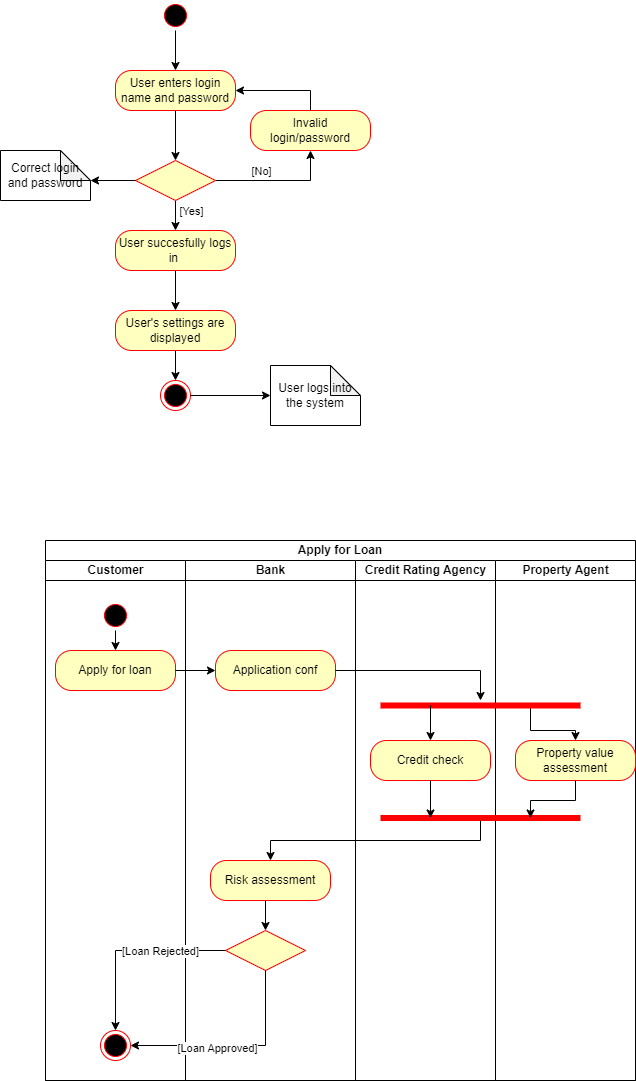

The diagram above was exported from draw.io. Its source (the exported page's mxGraphModel, read from the mxfile embedded in the PNG):
<mxGraphModel dx="955" dy="506" grid="1" gridSize="10" guides="1" tooltips="1" connect="1" arrows="1" fold="1" page="1" pageScale="1" pageWidth="850" pageHeight="1100" math="0" shadow="0">
  <root>
    <mxCell id="0" />
    <mxCell id="1" parent="0" />
    <mxCell id="HeLbQgJlljO21HpzN_nb-9" style="edgeStyle=orthogonalEdgeStyle;rounded=0;orthogonalLoop=1;jettySize=auto;html=1;exitX=0.5;exitY=1;exitDx=0;exitDy=0;entryX=0.5;entryY=0;entryDx=0;entryDy=0;" edge="1" parent="1" source="HeLbQgJlljO21HpzN_nb-3" target="HeLbQgJlljO21HpzN_nb-6">
      <mxGeometry relative="1" as="geometry" />
    </mxCell>
    <mxCell id="HeLbQgJlljO21HpzN_nb-3" value="User enters login name and password" style="rounded=1;whiteSpace=wrap;html=1;arcSize=40;fontColor=#000000;fillColor=#ffffc0;strokeColor=#ff0000;" vertex="1" parent="1">
      <mxGeometry x="315" y="70" width="120" height="40" as="geometry" />
    </mxCell>
    <mxCell id="HeLbQgJlljO21HpzN_nb-16" style="edgeStyle=orthogonalEdgeStyle;rounded=0;orthogonalLoop=1;jettySize=auto;html=1;exitX=1;exitY=0.5;exitDx=0;exitDy=0;entryX=0.5;entryY=1;entryDx=0;entryDy=0;" edge="1" parent="1" source="HeLbQgJlljO21HpzN_nb-6" target="HeLbQgJlljO21HpzN_nb-13">
      <mxGeometry relative="1" as="geometry" />
    </mxCell>
    <mxCell id="HeLbQgJlljO21HpzN_nb-20" value="[No]" style="edgeLabel;html=1;align=center;verticalAlign=middle;resizable=0;points=[];" vertex="1" connectable="0" parent="HeLbQgJlljO21HpzN_nb-16">
      <mxGeometry x="-0.3989" y="3" relative="1" as="geometry">
        <mxPoint x="7" y="-7" as="offset" />
      </mxGeometry>
    </mxCell>
    <mxCell id="HeLbQgJlljO21HpzN_nb-23" style="edgeStyle=orthogonalEdgeStyle;rounded=0;orthogonalLoop=1;jettySize=auto;html=1;exitX=0.5;exitY=1;exitDx=0;exitDy=0;entryX=0.5;entryY=0;entryDx=0;entryDy=0;" edge="1" parent="1" source="HeLbQgJlljO21HpzN_nb-6" target="HeLbQgJlljO21HpzN_nb-21">
      <mxGeometry relative="1" as="geometry" />
    </mxCell>
    <mxCell id="HeLbQgJlljO21HpzN_nb-24" value="[Yes]" style="edgeLabel;html=1;align=center;verticalAlign=middle;resizable=0;points=[];" vertex="1" connectable="0" parent="HeLbQgJlljO21HpzN_nb-23">
      <mxGeometry x="-0.3143" y="2" relative="1" as="geometry">
        <mxPoint x="13" as="offset" />
      </mxGeometry>
    </mxCell>
    <mxCell id="HeLbQgJlljO21HpzN_nb-6" value="" style="rhombus;whiteSpace=wrap;html=1;fontColor=#000000;fillColor=#ffffc0;strokeColor=#ff0000;" vertex="1" parent="1">
      <mxGeometry x="335" y="160" width="80" height="40" as="geometry" />
    </mxCell>
    <mxCell id="HeLbQgJlljO21HpzN_nb-19" style="edgeStyle=orthogonalEdgeStyle;rounded=0;orthogonalLoop=1;jettySize=auto;html=1;exitX=0.5;exitY=0;exitDx=0;exitDy=0;entryX=1;entryY=0.5;entryDx=0;entryDy=0;" edge="1" parent="1" source="HeLbQgJlljO21HpzN_nb-13" target="HeLbQgJlljO21HpzN_nb-3">
      <mxGeometry relative="1" as="geometry" />
    </mxCell>
    <mxCell id="HeLbQgJlljO21HpzN_nb-13" value="Invalid login/password" style="rounded=1;whiteSpace=wrap;html=1;arcSize=40;fontColor=#000000;fillColor=#ffffc0;strokeColor=#ff0000;" vertex="1" parent="1">
      <mxGeometry x="450" y="110" width="120" height="40" as="geometry" />
    </mxCell>
    <mxCell id="HeLbQgJlljO21HpzN_nb-27" style="edgeStyle=orthogonalEdgeStyle;rounded=0;orthogonalLoop=1;jettySize=auto;html=1;exitX=0.5;exitY=1;exitDx=0;exitDy=0;entryX=0.5;entryY=0;entryDx=0;entryDy=0;" edge="1" parent="1" source="HeLbQgJlljO21HpzN_nb-21" target="HeLbQgJlljO21HpzN_nb-25">
      <mxGeometry relative="1" as="geometry" />
    </mxCell>
    <mxCell id="HeLbQgJlljO21HpzN_nb-21" value="User succesfully logs in&amp;nbsp;" style="rounded=1;whiteSpace=wrap;html=1;arcSize=40;fontColor=#000000;fillColor=#ffffc0;strokeColor=#ff0000;" vertex="1" parent="1">
      <mxGeometry x="315" y="230" width="120" height="40" as="geometry" />
    </mxCell>
    <mxCell id="HeLbQgJlljO21HpzN_nb-32" style="edgeStyle=orthogonalEdgeStyle;rounded=0;orthogonalLoop=1;jettySize=auto;html=1;exitX=0.5;exitY=1;exitDx=0;exitDy=0;entryX=0.5;entryY=0;entryDx=0;entryDy=0;" edge="1" parent="1" source="HeLbQgJlljO21HpzN_nb-25" target="HeLbQgJlljO21HpzN_nb-31">
      <mxGeometry relative="1" as="geometry" />
    </mxCell>
    <mxCell id="HeLbQgJlljO21HpzN_nb-25" value="User's settings are displayed" style="rounded=1;whiteSpace=wrap;html=1;arcSize=40;fontColor=#000000;fillColor=#ffffc0;strokeColor=#ff0000;" vertex="1" parent="1">
      <mxGeometry x="315" y="310" width="120" height="40" as="geometry" />
    </mxCell>
    <mxCell id="HeLbQgJlljO21HpzN_nb-30" style="edgeStyle=orthogonalEdgeStyle;rounded=0;orthogonalLoop=1;jettySize=auto;html=1;exitX=0.5;exitY=1;exitDx=0;exitDy=0;entryX=0.5;entryY=0;entryDx=0;entryDy=0;" edge="1" parent="1" source="HeLbQgJlljO21HpzN_nb-28" target="HeLbQgJlljO21HpzN_nb-3">
      <mxGeometry relative="1" as="geometry" />
    </mxCell>
    <mxCell id="HeLbQgJlljO21HpzN_nb-28" value="" style="ellipse;html=1;shape=startState;fillColor=#000000;strokeColor=#ff0000;" vertex="1" parent="1">
      <mxGeometry x="360" width="30" height="30" as="geometry" />
    </mxCell>
    <mxCell id="HeLbQgJlljO21HpzN_nb-31" value="" style="ellipse;html=1;shape=endState;fillColor=#000000;strokeColor=#ff0000;" vertex="1" parent="1">
      <mxGeometry x="360" y="380" width="30" height="30" as="geometry" />
    </mxCell>
    <mxCell id="HeLbQgJlljO21HpzN_nb-33" value="Correct login and password" style="shape=note;whiteSpace=wrap;html=1;backgroundOutline=1;darkOpacity=0.05;" vertex="1" parent="1">
      <mxGeometry x="200" y="150" width="90" height="50" as="geometry" />
    </mxCell>
    <mxCell id="HeLbQgJlljO21HpzN_nb-34" style="edgeStyle=orthogonalEdgeStyle;rounded=0;orthogonalLoop=1;jettySize=auto;html=1;exitX=0;exitY=0.5;exitDx=0;exitDy=0;entryX=0;entryY=0;entryDx=90;entryDy=30;entryPerimeter=0;" edge="1" parent="1" source="HeLbQgJlljO21HpzN_nb-6" target="HeLbQgJlljO21HpzN_nb-33">
      <mxGeometry relative="1" as="geometry" />
    </mxCell>
    <mxCell id="HeLbQgJlljO21HpzN_nb-36" value="User logs into the system" style="shape=note;whiteSpace=wrap;html=1;backgroundOutline=1;darkOpacity=0.05;" vertex="1" parent="1">
      <mxGeometry x="470" y="365" width="90" height="60" as="geometry" />
    </mxCell>
    <mxCell id="HeLbQgJlljO21HpzN_nb-37" style="edgeStyle=orthogonalEdgeStyle;rounded=0;orthogonalLoop=1;jettySize=auto;html=1;entryX=0;entryY=0.5;entryDx=0;entryDy=0;entryPerimeter=0;" edge="1" parent="1" source="HeLbQgJlljO21HpzN_nb-31" target="HeLbQgJlljO21HpzN_nb-36">
      <mxGeometry relative="1" as="geometry" />
    </mxCell>
    <mxCell id="HeLbQgJlljO21HpzN_nb-38" value="Apply for Loan" style="swimlane;html=1;childLayout=stackLayout;resizeParent=1;resizeParentMax=0;startSize=20;whiteSpace=wrap;" vertex="1" parent="1">
      <mxGeometry x="245" y="540" width="590" height="540" as="geometry">
        <mxRectangle x="245" y="550" width="70" height="30" as="alternateBounds" />
      </mxGeometry>
    </mxCell>
    <mxCell id="HeLbQgJlljO21HpzN_nb-39" value="Customer" style="swimlane;html=1;startSize=20;" vertex="1" parent="HeLbQgJlljO21HpzN_nb-38">
      <mxGeometry y="20" width="140" height="520" as="geometry">
        <mxRectangle y="20" width="40" height="460" as="alternateBounds" />
      </mxGeometry>
    </mxCell>
    <mxCell id="HeLbQgJlljO21HpzN_nb-55" style="edgeStyle=orthogonalEdgeStyle;rounded=0;orthogonalLoop=1;jettySize=auto;html=1;exitX=0.5;exitY=1;exitDx=0;exitDy=0;entryX=0.5;entryY=0;entryDx=0;entryDy=0;" edge="1" parent="HeLbQgJlljO21HpzN_nb-39" source="HeLbQgJlljO21HpzN_nb-49" target="HeLbQgJlljO21HpzN_nb-51">
      <mxGeometry relative="1" as="geometry" />
    </mxCell>
    <mxCell id="HeLbQgJlljO21HpzN_nb-49" value="" style="ellipse;html=1;shape=startState;fillColor=#000000;strokeColor=#ff0000;" vertex="1" parent="HeLbQgJlljO21HpzN_nb-39">
      <mxGeometry x="55" y="40" width="30" height="30" as="geometry" />
    </mxCell>
    <mxCell id="HeLbQgJlljO21HpzN_nb-51" value="Apply for loan" style="rounded=1;whiteSpace=wrap;html=1;arcSize=40;fontColor=#000000;fillColor=#ffffc0;strokeColor=#ff0000;" vertex="1" parent="HeLbQgJlljO21HpzN_nb-39">
      <mxGeometry x="10" y="90" width="120" height="40" as="geometry" />
    </mxCell>
    <mxCell id="HeLbQgJlljO21HpzN_nb-86" value="" style="ellipse;html=1;shape=endState;fillColor=#000000;strokeColor=#ff0000;" vertex="1" parent="HeLbQgJlljO21HpzN_nb-39">
      <mxGeometry x="55" y="470" width="30" height="30" as="geometry" />
    </mxCell>
    <mxCell id="HeLbQgJlljO21HpzN_nb-40" value="Bank" style="swimlane;html=1;startSize=20;" vertex="1" parent="HeLbQgJlljO21HpzN_nb-38">
      <mxGeometry x="140" y="20" width="170" height="520" as="geometry" />
    </mxCell>
    <mxCell id="HeLbQgJlljO21HpzN_nb-56" value="Application conf" style="rounded=1;whiteSpace=wrap;html=1;arcSize=40;fontColor=#000000;fillColor=#ffffc0;strokeColor=#ff0000;" vertex="1" parent="HeLbQgJlljO21HpzN_nb-40">
      <mxGeometry x="30" y="90" width="120" height="40" as="geometry" />
    </mxCell>
    <mxCell id="HeLbQgJlljO21HpzN_nb-85" style="edgeStyle=orthogonalEdgeStyle;rounded=0;orthogonalLoop=1;jettySize=auto;html=1;exitX=0.5;exitY=1;exitDx=0;exitDy=0;entryX=0.5;entryY=0;entryDx=0;entryDy=0;" edge="1" parent="HeLbQgJlljO21HpzN_nb-40" source="HeLbQgJlljO21HpzN_nb-77" target="HeLbQgJlljO21HpzN_nb-82">
      <mxGeometry relative="1" as="geometry" />
    </mxCell>
    <mxCell id="HeLbQgJlljO21HpzN_nb-77" value="Risk assessment" style="rounded=1;whiteSpace=wrap;html=1;arcSize=40;fontColor=#000000;fillColor=#ffffc0;strokeColor=#ff0000;" vertex="1" parent="HeLbQgJlljO21HpzN_nb-40">
      <mxGeometry x="25" y="300" width="120" height="40" as="geometry" />
    </mxCell>
    <mxCell id="HeLbQgJlljO21HpzN_nb-82" value="" style="rhombus;whiteSpace=wrap;html=1;fontColor=#000000;fillColor=#ffffc0;strokeColor=#ff0000;" vertex="1" parent="HeLbQgJlljO21HpzN_nb-40">
      <mxGeometry x="40" y="370" width="80" height="40" as="geometry" />
    </mxCell>
    <mxCell id="HeLbQgJlljO21HpzN_nb-41" value="Credit Rating Agency" style="swimlane;html=1;startSize=20;" vertex="1" parent="HeLbQgJlljO21HpzN_nb-38">
      <mxGeometry x="310" y="20" width="140" height="520" as="geometry" />
    </mxCell>
    <mxCell id="HeLbQgJlljO21HpzN_nb-63" value="Credit check" style="rounded=1;whiteSpace=wrap;html=1;arcSize=40;fontColor=#000000;fillColor=#ffffc0;strokeColor=#ff0000;" vertex="1" parent="HeLbQgJlljO21HpzN_nb-41">
      <mxGeometry x="15" y="180" width="120" height="40" as="geometry" />
    </mxCell>
    <mxCell id="HeLbQgJlljO21HpzN_nb-48" value="Property Agent" style="swimlane;html=1;startSize=20;" vertex="1" parent="HeLbQgJlljO21HpzN_nb-38">
      <mxGeometry x="450" y="20" width="140" height="520" as="geometry" />
    </mxCell>
    <mxCell id="HeLbQgJlljO21HpzN_nb-67" style="edgeStyle=orthogonalEdgeStyle;rounded=0;orthogonalLoop=1;jettySize=auto;html=1;exitX=0.75;exitY=0.5;exitDx=0;exitDy=0;exitPerimeter=0;" edge="1" parent="HeLbQgJlljO21HpzN_nb-48" source="HeLbQgJlljO21HpzN_nb-60" target="HeLbQgJlljO21HpzN_nb-65">
      <mxGeometry relative="1" as="geometry" />
    </mxCell>
    <mxCell id="HeLbQgJlljO21HpzN_nb-60" value="" style="shape=line;html=1;strokeWidth=6;strokeColor=#ff0000;" vertex="1" parent="HeLbQgJlljO21HpzN_nb-48">
      <mxGeometry x="-115" y="140" width="200" height="10" as="geometry" />
    </mxCell>
    <mxCell id="HeLbQgJlljO21HpzN_nb-65" value="Property value assessment" style="rounded=1;whiteSpace=wrap;html=1;arcSize=40;fontColor=#000000;fillColor=#ffffc0;strokeColor=#ff0000;" vertex="1" parent="HeLbQgJlljO21HpzN_nb-48">
      <mxGeometry x="20" y="180" width="120" height="40" as="geometry" />
    </mxCell>
    <mxCell id="HeLbQgJlljO21HpzN_nb-71" value="" style="shape=line;html=1;strokeWidth=6;strokeColor=#ff0000;" vertex="1" parent="HeLbQgJlljO21HpzN_nb-48">
      <mxGeometry x="-115" y="255" width="200" height="5" as="geometry" />
    </mxCell>
    <mxCell id="HeLbQgJlljO21HpzN_nb-76" style="edgeStyle=orthogonalEdgeStyle;rounded=0;orthogonalLoop=1;jettySize=auto;html=1;exitX=0.5;exitY=1;exitDx=0;exitDy=0;entryX=0.75;entryY=0.5;entryDx=0;entryDy=0;entryPerimeter=0;" edge="1" parent="HeLbQgJlljO21HpzN_nb-48" source="HeLbQgJlljO21HpzN_nb-65" target="HeLbQgJlljO21HpzN_nb-71">
      <mxGeometry relative="1" as="geometry" />
    </mxCell>
    <mxCell id="HeLbQgJlljO21HpzN_nb-57" value="" style="edgeStyle=orthogonalEdgeStyle;rounded=0;orthogonalLoop=1;jettySize=auto;html=1;" edge="1" parent="HeLbQgJlljO21HpzN_nb-38" source="HeLbQgJlljO21HpzN_nb-51" target="HeLbQgJlljO21HpzN_nb-56">
      <mxGeometry relative="1" as="geometry" />
    </mxCell>
    <mxCell id="HeLbQgJlljO21HpzN_nb-62" style="edgeStyle=orthogonalEdgeStyle;rounded=0;orthogonalLoop=1;jettySize=auto;html=1;exitX=1;exitY=0.5;exitDx=0;exitDy=0;" edge="1" parent="HeLbQgJlljO21HpzN_nb-38" source="HeLbQgJlljO21HpzN_nb-56" target="HeLbQgJlljO21HpzN_nb-60">
      <mxGeometry relative="1" as="geometry" />
    </mxCell>
    <mxCell id="HeLbQgJlljO21HpzN_nb-68" style="edgeStyle=orthogonalEdgeStyle;rounded=0;orthogonalLoop=1;jettySize=auto;html=1;exitX=0.25;exitY=0.5;exitDx=0;exitDy=0;exitPerimeter=0;" edge="1" parent="HeLbQgJlljO21HpzN_nb-38" source="HeLbQgJlljO21HpzN_nb-60" target="HeLbQgJlljO21HpzN_nb-63">
      <mxGeometry relative="1" as="geometry" />
    </mxCell>
    <mxCell id="HeLbQgJlljO21HpzN_nb-75" style="edgeStyle=orthogonalEdgeStyle;rounded=0;orthogonalLoop=1;jettySize=auto;html=1;exitX=0.5;exitY=1;exitDx=0;exitDy=0;entryX=0.25;entryY=0.5;entryDx=0;entryDy=0;entryPerimeter=0;" edge="1" parent="HeLbQgJlljO21HpzN_nb-38" source="HeLbQgJlljO21HpzN_nb-63" target="HeLbQgJlljO21HpzN_nb-71">
      <mxGeometry relative="1" as="geometry" />
    </mxCell>
    <mxCell id="HeLbQgJlljO21HpzN_nb-81" style="edgeStyle=orthogonalEdgeStyle;rounded=0;orthogonalLoop=1;jettySize=auto;html=1;" edge="1" parent="HeLbQgJlljO21HpzN_nb-38" source="HeLbQgJlljO21HpzN_nb-71" target="HeLbQgJlljO21HpzN_nb-77">
      <mxGeometry relative="1" as="geometry">
        <Array as="points">
          <mxPoint x="435" y="300" />
          <mxPoint x="225" y="300" />
        </Array>
      </mxGeometry>
    </mxCell>
    <mxCell id="HeLbQgJlljO21HpzN_nb-87" style="edgeStyle=orthogonalEdgeStyle;rounded=0;orthogonalLoop=1;jettySize=auto;html=1;exitX=0;exitY=0.5;exitDx=0;exitDy=0;entryX=0.5;entryY=0;entryDx=0;entryDy=0;" edge="1" parent="HeLbQgJlljO21HpzN_nb-38" source="HeLbQgJlljO21HpzN_nb-82" target="HeLbQgJlljO21HpzN_nb-86">
      <mxGeometry relative="1" as="geometry" />
    </mxCell>
    <mxCell id="HeLbQgJlljO21HpzN_nb-89" value="[Loan Rejected]" style="edgeLabel;html=1;align=center;verticalAlign=middle;resizable=0;points=[];" vertex="1" connectable="0" parent="HeLbQgJlljO21HpzN_nb-87">
      <mxGeometry x="-0.0967" relative="1" as="geometry">
        <mxPoint x="20" as="offset" />
      </mxGeometry>
    </mxCell>
    <mxCell id="HeLbQgJlljO21HpzN_nb-88" style="edgeStyle=orthogonalEdgeStyle;rounded=0;orthogonalLoop=1;jettySize=auto;html=1;exitX=0.5;exitY=1;exitDx=0;exitDy=0;entryX=1;entryY=0.5;entryDx=0;entryDy=0;" edge="1" parent="HeLbQgJlljO21HpzN_nb-38" source="HeLbQgJlljO21HpzN_nb-82" target="HeLbQgJlljO21HpzN_nb-86">
      <mxGeometry relative="1" as="geometry" />
    </mxCell>
    <mxCell id="HeLbQgJlljO21HpzN_nb-90" value="[Loan Approved]" style="edgeLabel;html=1;align=center;verticalAlign=middle;resizable=0;points=[];" vertex="1" connectable="0" parent="HeLbQgJlljO21HpzN_nb-88">
      <mxGeometry x="0.1766" y="2" relative="1" as="geometry">
        <mxPoint as="offset" />
      </mxGeometry>
    </mxCell>
  </root>
</mxGraphModel>